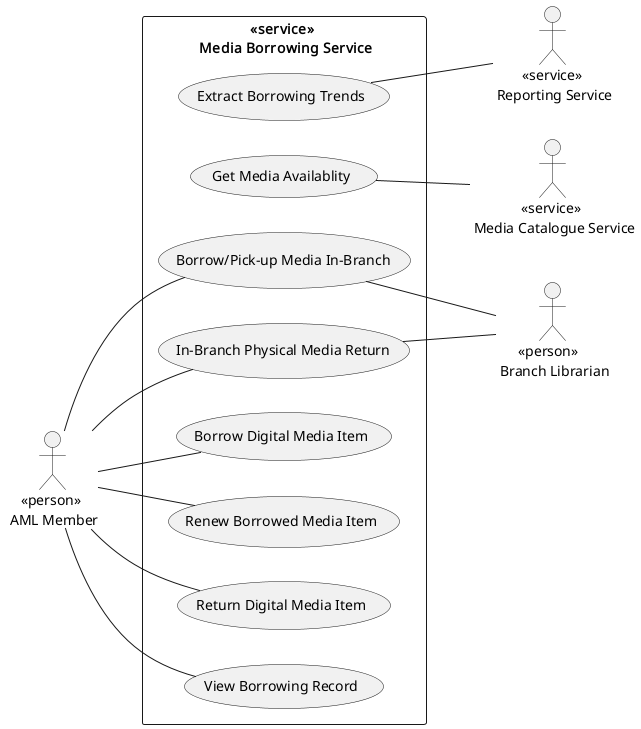

The diagram above was rendered by PlantUML. Its source (embedded in the PNG):
@startuml media-borrowing
left to right direction

rectangle "<<service>> \n Media Borrowing Service" {
    (Borrow Digital Media Item) as borrow_media
    (Renew Borrowed Media Item) as renew_media
    (Return Digital Media Item) as return_media
    (View Borrowing Record) as view_borrowing_record
    (Get Media Availablity) as get_availability
    (Extract Borrowing Trends) as extract_trends
    (In-Branch Physical Media Return) as process_return
    (Borrow/Pick-up Media In-Branch) as process_borrow
}

:    <<person>> \n AML Member: as aml_member 
:      <<person>> \n Branch Librarian: as librarian
:              <<service>> \n Media Catalogue Service: as media_catalogue
:        <<service>> \n Reporting Service: as reporting_service


aml_member -- borrow_media
aml_member -- renew_media
aml_member -- return_media
aml_member -- view_borrowing_record
aml_member -- process_return
aml_member -- process_borrow
librarian -u- process_return
librarian -u- process_borrow

media_catalogue -u- get_availability
reporting_service -u- extract_trends

@enduml